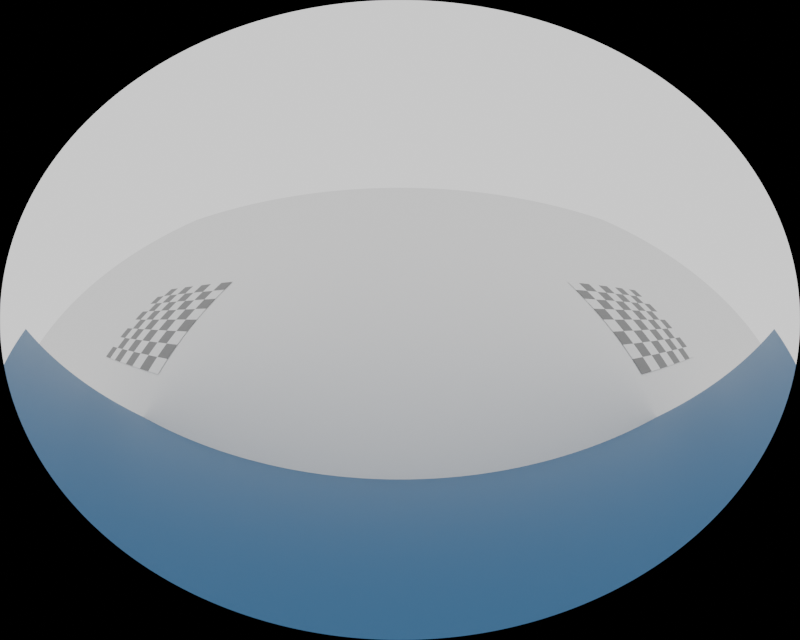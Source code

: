 # Source: avm_v1.blend  (saved by Blender 3.6.14; exported with 4.5.12 LTS)
import bpy
from mathutils import Matrix  # noqa: F401  (used for matrix-valued properties, if any)

bpy.ops.wm.read_factory_settings(use_empty=True)
scene = bpy.context.scene
scene.name = 'Scene'

# ---- collections
col_collection = bpy.data.collections.new('Collection'); scene.collection.children.link(col_collection)

# ---- materials (node trees are filled in below, after node groups)
mat_material_001 = bpy.data.materials.new('Material.001')
mat_material = bpy.data.materials.new('Material')

# ---- material node trees
mat_material_001.use_nodes = True; mat_material_001.node_tree.nodes.clear()
_N = mat_material_001.node_tree.nodes; _L = mat_material_001.node_tree.links
n0 = _N.new('ShaderNodeBsdfPrincipled'); n0.name = 'Principled BSDF'; n0.location = (10, 300)
n0.distribution = 'GGX'
n0.subsurface_method = 'RANDOM_WALK_SKIN'
n0.inputs[0].default_value = (0.03295, 0.1359, 0.2846, 1.0)
n0.inputs[3].default_value = 1.45
n0.inputs[27].default_value = (0.0, 0.0, 0.0, 1.0)
n0.inputs[28].default_value = 1.0
n1 = _N.new('ShaderNodeOutputMaterial'); n1.name = 'Material Output'; n1.location = (300, 300)
_L.new(n0.outputs[0], n1.inputs[0])
n1.is_active_output = True
mat_material.use_nodes = True; mat_material.node_tree.nodes.clear()
_N = mat_material.node_tree.nodes; _L = mat_material.node_tree.links
n0 = _N.new('ShaderNodeBsdfPrincipled'); n0.name = 'Principled BSDF'; n0.location = (129, 367)
n0.distribution = 'GGX'
n0.subsurface_method = 'RANDOM_WALK_SKIN'
n0.inputs[3].default_value = 1.45
n0.inputs[27].default_value = (0.0, 0.0, 0.0, 1.0)
n0.inputs[28].default_value = 1.0
n1 = _N.new('ShaderNodeOutputMaterial'); n1.name = 'Material Output'; n1.location = (419, 367)
n2 = _N.new('ShaderNodeTexChecker'); n2.name = 'Checker Texture'; n2.location = (-61, 327)
n2.inputs[3].default_value = 8.0
_L.new(n0.outputs[0], n1.inputs[0])
_L.new(n2.outputs[0], n0.inputs[0])
n1.is_active_output = True

# ---- world
world_world = bpy.data.worlds.new('World'); scene.world = world_world
world_world.use_nodes = True; world_world.node_tree.nodes.clear()
_N = world_world.node_tree.nodes; _L = world_world.node_tree.links
n0 = _N.new('ShaderNodeOutputWorld'); n0.name = 'World Output'; n0.location = (300, 300)
n1 = _N.new('ShaderNodeBackground'); n1.name = 'Background'; n1.location = (10, 300)
n1.inputs[0].default_value = (0.5436, 0.5436, 0.5436, 1.0)
n1.inputs[1].default_value = 2.0
_L.new(n1.outputs[0], n0.inputs[0])
n0.is_active_output = True
world_world.color = (0.05088, 0.05088, 0.05088)
world_world.use_sun_shadow = False
world_world.sun_shadow_jitter_overblur = 0.0

# ---- cameras
cam_camera_005 = bpy.data.cameras.new('Camera.005')
cam_camera_005.type = 'PANO'
cam_camera_005.sensor_fit = 'HORIZONTAL'
cam_camera_005.sensor_width = 6.3
cam_camera_005.sensor_height = 5.0
cam_camera_005.panorama_type = 'FISHEYE_EQUIDISTANT'
cam_camera_005.fisheye_fov = 3.419
cam_camera_005.fisheye_lens = 10.0
cam_camera_001 = bpy.data.cameras.new('Camera.001')
cam_camera_001.type = 'PANO'
cam_camera_001.sensor_fit = 'HORIZONTAL'
cam_camera_001.sensor_width = 6.3
cam_camera_001.sensor_height = 5.0
cam_camera_001.panorama_type = 'FISHEYE_EQUIDISTANT'
cam_camera_001.fisheye_fov = 3.419
cam_camera_001.fisheye_lens = 10.0
cam_camera_002 = bpy.data.cameras.new('Camera.002')
cam_camera_002.type = 'PANO'
cam_camera_002.sensor_fit = 'HORIZONTAL'
cam_camera_002.sensor_width = 6.3
cam_camera_002.sensor_height = 5.0
cam_camera_002.panorama_type = 'FISHEYE_EQUIDISTANT'
cam_camera_002.fisheye_fov = 3.419
cam_camera_002.fisheye_lens = 10.0
cam_camera_003 = bpy.data.cameras.new('Camera.003')
cam_camera_003.type = 'PANO'
cam_camera_003.sensor_fit = 'HORIZONTAL'
cam_camera_003.sensor_width = 6.3
cam_camera_003.sensor_height = 5.0
cam_camera_003.panorama_type = 'FISHEYE_EQUIDISTANT'
cam_camera_003.fisheye_fov = 3.419
cam_camera_003.fisheye_lens = 10.0

# ---- meshes
me_plane = bpy.data.meshes.new('Plane')
me_plane.from_pydata([(-1.0, -1.0, 0.0), (1.0, -1.0, 0.0), (-1.0, 1.0, 0.0), (1.0, 1.0, 0.0)], [], [(0, 1, 3, 2)])
_uv = me_plane.uv_layers.new(name='UVMap')
_uv.uv.foreach_set('vector', [0.0, 0.0, 1.0, 0.0, 1.0, 1.0, 0.0, 1.0])
me_plane.update()
me_cube = bpy.data.meshes.new('Cube')
me_cube.from_pydata([(-1.0, -1.0, -1.0), (-1.0, -1.0, 1.0), (-1.0, 1.0, -1.0), (-1.0, 1.0, 1.0), (1.0, -1.0, -1.0), (1.0, -1.0, 1.0), (1.0, 1.0, -1.0), (1.0, 1.0, 1.0)], [], [(0, 1, 3, 2), (2, 3, 7, 6), (6, 7, 5, 4), (4, 5, 1, 0), (2, 6, 4, 0), (7, 3, 1, 5)])
_uv = me_cube.uv_layers.new(name='UVMap')
_uv.uv.foreach_set('vector', [0.375, 0.0, 0.625, 0.0, 0.625, 0.25, 0.375, 0.25, 0.375, 0.25, 0.625, 0.25, 0.625, 0.5, 0.375, 0.5, 0.375, 0.5, 0.625, 0.5, 0.625, 0.75, 0.375, 0.75, 0.375, 0.75, 0.625, 0.75, 0.625, 1.0, 0.375, 1.0, 0.125, 0.5, 0.375, 0.5, 0.375, 0.75, 0.125, 0.75, 0.625, 0.5, 0.875, 0.5, 0.875, 0.75, 0.625, 0.75])
me_cube.materials.append(mat_material_001)
me_cube.update()
me_plane_001 = bpy.data.meshes.new('Plane.001')
me_plane_001.from_pydata([(-1.0, -1.0, 0.0), (1.0, -1.0, 0.0), (-1.0, 1.0, 0.0), (1.0, 1.0, 0.0)], [], [(0, 1, 3, 2)])
_uv = me_plane_001.uv_layers.new(name='UVMap')
_uv.uv.foreach_set('vector', [0.0, 0.0, 1.0, 0.0, 1.0, 1.0, 0.0, 1.0])
me_plane_001.materials.append(mat_material)
me_plane_001.update()
me_plane_002 = bpy.data.meshes.new('Plane.002')
me_plane_002.from_pydata([(-1.0, -1.0, 0.0), (1.0, -1.0, 0.0), (-1.0, 1.0, 0.0), (1.0, 1.0, 0.0)], [], [(0, 1, 3, 2)])
_uv = me_plane_002.uv_layers.new(name='UVMap')
_uv.uv.foreach_set('vector', [0.0, 0.0, 1.0, 0.0, 1.0, 1.0, 0.0, 1.0])
me_plane_002.materials.append(mat_material)
me_plane_002.update()
me_plane_003 = bpy.data.meshes.new('Plane.003')
me_plane_003.from_pydata([(-1.0, -1.0, 0.0), (1.0, -1.0, 0.0), (-1.0, 1.0, 0.0), (1.0, 1.0, 0.0)], [], [(0, 1, 3, 2)])
_uv = me_plane_003.uv_layers.new(name='UVMap')
_uv.uv.foreach_set('vector', [0.0, 0.0, 1.0, 0.0, 1.0, 1.0, 0.0, 1.0])
me_plane_003.materials.append(mat_material)
me_plane_003.update()
me_plane_004 = bpy.data.meshes.new('Plane.004')
me_plane_004.from_pydata([(-1.0, -1.0, 0.0), (1.0, -1.0, 0.0), (-1.0, 1.0, 0.0), (1.0, 1.0, 0.0)], [], [(0, 1, 3, 2)])
_uv = me_plane_004.uv_layers.new(name='UVMap')
_uv.uv.foreach_set('vector', [0.0, 0.0, 1.0, 0.0, 1.0, 1.0, 0.0, 1.0])
me_plane_004.materials.append(mat_material)
me_plane_004.update()

# ---- objects
ob_ground = bpy.data.objects.new('Ground', me_plane)
ob_cam_front = bpy.data.objects.new('Cam_Front', cam_camera_005)
ob_cam_back = bpy.data.objects.new('Cam_Back', cam_camera_001)
ob_cam_left = bpy.data.objects.new('Cam_Left', cam_camera_002)
ob_cube = bpy.data.objects.new('Cube', me_cube)
ob_cam_right = bpy.data.objects.new('Cam_Right', cam_camera_003)
ob_calib_pad_fl = bpy.data.objects.new('Calib_Pad_FL', me_plane_001)
ob_calib_pad_fr = bpy.data.objects.new('Calib_Pad_FR', me_plane_002)
ob_calib_pad_br = bpy.data.objects.new('Calib_Pad_BR', me_plane_003)
ob_calib_pad_bl = bpy.data.objects.new('Calib_Pad_BL', me_plane_004)

# ---- transforms, parenting, visibility, modifiers, constraints
ob_ground.location = (0.0, 0.0, 0.0)
ob_ground.scale = (20.0, 20.0, 20.0)
ob_cam_front.location = (0.0, 2.5, 1.5)
ob_cam_front.rotation_euler = (0.7854, 0.0, 0.0)
ob_cam_back.location = (0.0, -2.5, 1.5)
ob_cam_back.rotation_euler = (0.7854, 0.0, 3.142)
ob_cam_left.location = (-1.0, 0.0, 1.5)
ob_cam_left.rotation_euler = (0.7854, 0.0, 1.571)
ob_cube.location = (0.0, 0.0, 0.75)
ob_cube.scale = (0.9, 2.4, 0.75)
ob_cam_right.location = (1.0, 0.0, 1.5)
ob_cam_right.rotation_euler = (0.7854, 0.0, 4.712)
ob_calib_pad_fl.location = (-2.5, 3.5, 0.01)
ob_calib_pad_fr.location = (2.5, 3.5, 0.01)
ob_calib_pad_br.location = (2.5, -3.5, 0.01)
ob_calib_pad_bl.location = (-2.5, -3.5, 0.01)

# ---- collection membership
col_collection.objects.link(ob_ground)
col_collection.objects.link(ob_cam_front)
col_collection.objects.link(ob_cam_back)
col_collection.objects.link(ob_cam_left)
col_collection.objects.link(ob_cube)
col_collection.objects.link(ob_cam_right)
col_collection.objects.link(ob_calib_pad_fl)
col_collection.objects.link(ob_calib_pad_fr)
col_collection.objects.link(ob_calib_pad_br)
col_collection.objects.link(ob_calib_pad_bl)

# ---- scene / render settings (as saved in the file)
scene.camera = ob_cam_left
scene.frame_start = 1; scene.frame_end = 250; scene.frame_set(1)
scene.render.engine = 'CYCLES'
scene.render.image_settings.color_management = 'OVERRIDE'
scene.render.resolution_y = 1536
scene.cycles.sampling_pattern = 'TABULATED_SOBOL'
scene.view_settings.view_transform = 'Filmic'
bpy.context.view_layer.update()
